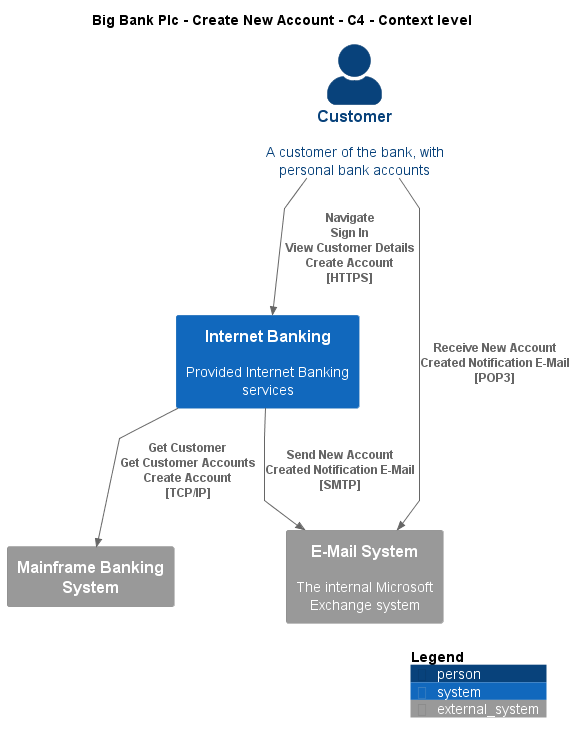

The diagram above was rendered by PlantUML. Its source (embedded in the PNG):
@startuml
!include ..\..\..\.c4s\C4_Context.puml

AddElementTag("c4interflow:lifecycle:new", $bgColor=green, $fontColor=#ffffff, $borderColor=green, $shadowing="False")
AddElementTag("c4interflow:lifecycle:changed", $bgColor=orange, $fontColor=#ffffff, $borderColor=orange, $shadowing="False")
AddElementTag("c4interflow:lifecycle:removed", $bgColor=red, $fontColor=#ffffff, $borderColor=red, $shadowing="False")

AddRelTag("c4interflow:lifecycle:new", $textColor=green, $lineColor=green)
AddRelTag("c4interflow:lifecycle:changed", $textColor=orange, $lineColor=orange)
AddRelTag("c4interflow:lifecycle:removed", $textColor=red, $lineColor=red)

SHOW_PERSON_PORTRAIT()
LAYOUT_TOP_DOWN()

skinparam linetype polyline

title Big Bank Plc - Create New Account - C4 - Context level

Person(BigBankPlc.Actors.Customer, "Customer", "A customer of the bank, with personal bank accounts")
System(BigBankPlc.SoftwareSystems.InternetBanking, "Internet Banking", "Provided Internet Banking services")
System_Ext(BigBankPlc.SoftwareSystems.MainframeBankingSystem, "Mainframe Banking System", "")
System_Ext(BigBankPlc.SoftwareSystems.EMailSystem, "E-Mail System", "The internal Microsoft Exchange system")

Rel(BigBankPlc.Actors.Customer, BigBankPlc.SoftwareSystems.InternetBanking, "Navigate\nSign In\nView Customer Details\nCreate Account\n[HTTPS]", $tags='protocol:https')
Rel(BigBankPlc.SoftwareSystems.InternetBanking, BigBankPlc.SoftwareSystems.MainframeBankingSystem, "Get Customer\nGet Customer Accounts\nCreate Account\n[TCP/IP]", $tags='protocol:tcp/ip')
Rel(BigBankPlc.SoftwareSystems.InternetBanking, BigBankPlc.SoftwareSystems.EMailSystem, "Send New Account Created Notification E-Mail\n[SMTP]", $tags='protocol:smtp')
Rel(BigBankPlc.Actors.Customer, BigBankPlc.SoftwareSystems.EMailSystem, "Receive New Account Created Notification E-Mail\n[POP3]", $tags='protocol:pop3')


SHOW_LEGEND()
@enduml